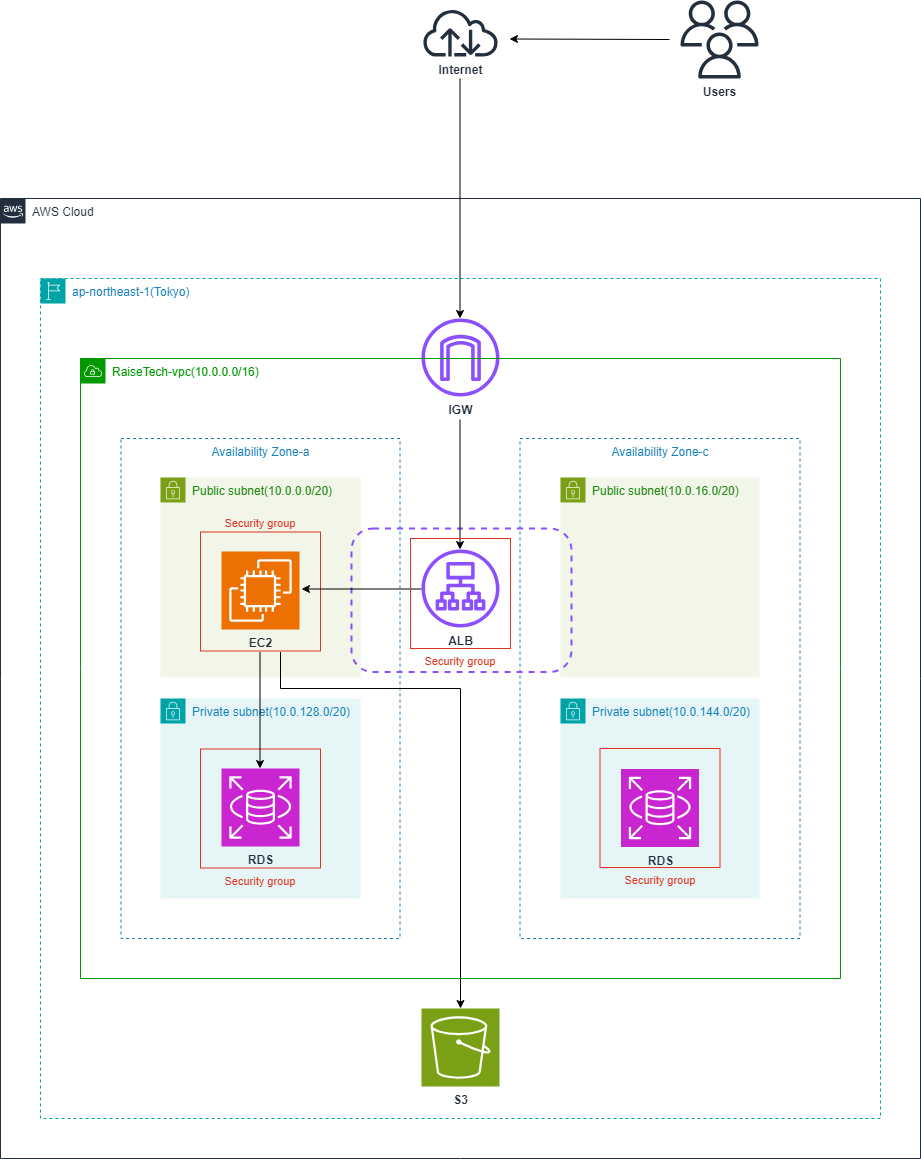

The diagram above was exported from draw.io. Its source (the exported page's mxGraphModel, read from the mxfile embedded in the PNG):
<mxGraphModel dx="1434" dy="746" grid="1" gridSize="10" guides="1" tooltips="1" connect="1" arrows="1" fold="1" page="1" pageScale="1" pageWidth="827" pageHeight="1169" math="0" shadow="0">
  <root>
    <mxCell id="0" />
    <mxCell id="1" parent="0" />
    <mxCell id="Nz1pRCpXAPbAQv09z1AQ-4" value="&lt;b&gt;Users&lt;/b&gt;" style="sketch=0;outlineConnect=0;fontColor=#232F3E;gradientColor=none;fillColor=#232F3D;strokeColor=none;dashed=0;verticalLabelPosition=bottom;verticalAlign=top;align=center;html=1;fontSize=12;fontStyle=0;aspect=fixed;pointerEvents=1;shape=mxgraph.aws4.users;" parent="1" vertex="1">
      <mxGeometry x="680" y="2" width="78" height="78" as="geometry" />
    </mxCell>
    <mxCell id="tD9w7O1cuPZyOHgwTgXu-44" value="AWS Cloud" style="points=[[0,0],[0.25,0],[0.5,0],[0.75,0],[1,0],[1,0.25],[1,0.5],[1,0.75],[1,1],[0.75,1],[0.5,1],[0.25,1],[0,1],[0,0.75],[0,0.5],[0,0.25]];outlineConnect=0;gradientColor=none;html=1;whiteSpace=wrap;fontSize=12;fontStyle=0;container=1;pointerEvents=0;collapsible=0;recursiveResize=0;shape=mxgraph.aws4.group;grIcon=mxgraph.aws4.group_aws_cloud_alt;strokeColor=#232F3E;fillColor=none;verticalAlign=top;align=left;spacingLeft=30;fontColor=#232F3E;dashed=0;" vertex="1" parent="1">
      <mxGeometry y="200" width="920" height="960" as="geometry" />
    </mxCell>
    <mxCell id="tD9w7O1cuPZyOHgwTgXu-43" value="ap-northeast-1(Tokyo)" style="points=[[0,0],[0.25,0],[0.5,0],[0.75,0],[1,0],[1,0.25],[1,0.5],[1,0.75],[1,1],[0.75,1],[0.5,1],[0.25,1],[0,1],[0,0.75],[0,0.5],[0,0.25]];outlineConnect=0;gradientColor=none;html=1;whiteSpace=wrap;fontSize=12;fontStyle=0;container=1;pointerEvents=0;collapsible=0;recursiveResize=0;shape=mxgraph.aws4.group;grIcon=mxgraph.aws4.group_region;strokeColor=#00A4A6;fillColor=none;verticalAlign=top;align=left;spacingLeft=30;fontColor=#147EBA;dashed=1;" vertex="1" parent="tD9w7O1cuPZyOHgwTgXu-44">
      <mxGeometry x="40" y="80" width="840" height="840" as="geometry" />
    </mxCell>
    <mxCell id="tD9w7O1cuPZyOHgwTgXu-4" value="&lt;b&gt;S3&lt;/b&gt;" style="sketch=0;points=[[0,0,0],[0.25,0,0],[0.5,0,0],[0.75,0,0],[1,0,0],[0,1,0],[0.25,1,0],[0.5,1,0],[0.75,1,0],[1,1,0],[0,0.25,0],[0,0.5,0],[0,0.75,0],[1,0.25,0],[1,0.5,0],[1,0.75,0]];outlineConnect=0;fontColor=#232F3E;fillColor=#7AA116;strokeColor=#ffffff;dashed=0;verticalLabelPosition=bottom;verticalAlign=top;align=center;html=1;fontSize=12;fontStyle=0;aspect=fixed;shape=mxgraph.aws4.resourceIcon;resIcon=mxgraph.aws4.s3;" vertex="1" parent="tD9w7O1cuPZyOHgwTgXu-43">
      <mxGeometry x="381" y="730" width="78" height="78" as="geometry" />
    </mxCell>
    <mxCell id="tD9w7O1cuPZyOHgwTgXu-5" value="&lt;b&gt;IGW&lt;/b&gt;" style="sketch=0;outlineConnect=0;fontColor=#232F3E;gradientColor=none;fillColor=#8C4FFF;strokeColor=none;dashed=0;verticalLabelPosition=bottom;verticalAlign=top;align=center;html=1;fontSize=12;fontStyle=0;aspect=fixed;pointerEvents=1;shape=mxgraph.aws4.internet_gateway;" vertex="1" parent="tD9w7O1cuPZyOHgwTgXu-43">
      <mxGeometry x="381" y="40" width="78" height="78" as="geometry" />
    </mxCell>
    <mxCell id="tD9w7O1cuPZyOHgwTgXu-21" value="&lt;font style=&quot;font-size: 12px;&quot;&gt;Private subnet(&lt;/font&gt;10.0.128.0/20)" style="points=[[0,0],[0.25,0],[0.5,0],[0.75,0],[1,0],[1,0.25],[1,0.5],[1,0.75],[1,1],[0.75,1],[0.5,1],[0.25,1],[0,1],[0,0.75],[0,0.5],[0,0.25]];outlineConnect=0;gradientColor=none;html=1;whiteSpace=wrap;fontSize=12;fontStyle=0;container=1;pointerEvents=0;collapsible=0;recursiveResize=0;shape=mxgraph.aws4.group;grIcon=mxgraph.aws4.group_security_group;grStroke=0;strokeColor=#00A4A6;fillColor=#E6F6F7;verticalAlign=top;align=left;spacingLeft=30;fontColor=#147EBA;dashed=0;" vertex="1" parent="tD9w7O1cuPZyOHgwTgXu-43">
      <mxGeometry x="120" y="420" width="200" height="200" as="geometry" />
    </mxCell>
    <mxCell id="Nz1pRCpXAPbAQv09z1AQ-2" value="&lt;b&gt;RDS&lt;/b&gt;" style="sketch=0;points=[[0,0,0],[0.25,0,0],[0.5,0,0],[0.75,0,0],[1,0,0],[0,1,0],[0.25,1,0],[0.5,1,0],[0.75,1,0],[1,1,0],[0,0.25,0],[0,0.5,0],[0,0.75,0],[1,0.25,0],[1,0.5,0],[1,0.75,0]];outlineConnect=0;fontColor=#232F3E;fillColor=#C925D1;strokeColor=#ffffff;dashed=0;verticalLabelPosition=bottom;verticalAlign=top;align=center;html=1;fontSize=12;fontStyle=0;aspect=fixed;shape=mxgraph.aws4.resourceIcon;resIcon=mxgraph.aws4.rds;" parent="tD9w7O1cuPZyOHgwTgXu-21" vertex="1">
      <mxGeometry x="61" y="70" width="78" height="78" as="geometry" />
    </mxCell>
    <mxCell id="tD9w7O1cuPZyOHgwTgXu-49" value="Security group" style="fillColor=none;strokeColor=#DD3522;verticalAlign=top;fontStyle=0;fontColor=#DD3522;whiteSpace=wrap;html=1;labelBorderColor=none;align=center;horizontal=1;fontSize=11;labelPosition=center;verticalLabelPosition=bottom;" vertex="1" parent="tD9w7O1cuPZyOHgwTgXu-21">
      <mxGeometry x="40" y="50.5" width="120" height="119" as="geometry" />
    </mxCell>
    <mxCell id="tD9w7O1cuPZyOHgwTgXu-30" value="&lt;b&gt;ALB&lt;/b&gt;" style="sketch=0;outlineConnect=0;fontColor=#232F3E;gradientColor=none;fillColor=#8C4FFF;strokeColor=none;dashed=0;verticalLabelPosition=bottom;verticalAlign=top;align=center;html=1;fontSize=12;fontStyle=0;aspect=fixed;pointerEvents=1;shape=mxgraph.aws4.application_load_balancer;" vertex="1" parent="tD9w7O1cuPZyOHgwTgXu-43">
      <mxGeometry x="381" y="271" width="78" height="78" as="geometry" />
    </mxCell>
    <mxCell id="tD9w7O1cuPZyOHgwTgXu-19" value="Public subnet(10.0.16.0/20)" style="points=[[0,0],[0.25,0],[0.5,0],[0.75,0],[1,0],[1,0.25],[1,0.5],[1,0.75],[1,1],[0.75,1],[0.5,1],[0.25,1],[0,1],[0,0.75],[0,0.5],[0,0.25]];outlineConnect=0;gradientColor=none;html=1;whiteSpace=wrap;fontSize=12;fontStyle=0;container=1;pointerEvents=0;collapsible=0;recursiveResize=0;shape=mxgraph.aws4.group;grIcon=mxgraph.aws4.group_security_group;grStroke=0;strokeColor=#7AA116;fillColor=#F2F6E8;verticalAlign=top;align=left;spacingLeft=30;fontColor=#248814;dashed=0;" vertex="1" parent="tD9w7O1cuPZyOHgwTgXu-43">
      <mxGeometry x="520" y="199" width="199" height="200" as="geometry" />
    </mxCell>
    <mxCell id="tD9w7O1cuPZyOHgwTgXu-22" value="Private subnet(10.0.144.0/20)" style="points=[[0,0],[0.25,0],[0.5,0],[0.75,0],[1,0],[1,0.25],[1,0.5],[1,0.75],[1,1],[0.75,1],[0.5,1],[0.25,1],[0,1],[0,0.75],[0,0.5],[0,0.25]];outlineConnect=0;gradientColor=none;html=1;whiteSpace=wrap;fontSize=12;fontStyle=0;container=1;pointerEvents=0;collapsible=0;recursiveResize=0;shape=mxgraph.aws4.group;grIcon=mxgraph.aws4.group_security_group;grStroke=0;strokeColor=#00A4A6;fillColor=#E6F6F7;verticalAlign=top;align=left;spacingLeft=30;fontColor=#147EBA;dashed=0;" vertex="1" parent="tD9w7O1cuPZyOHgwTgXu-43">
      <mxGeometry x="520" y="420" width="199" height="200" as="geometry" />
    </mxCell>
    <mxCell id="tD9w7O1cuPZyOHgwTgXu-12" value="Public subnet(10.0.0.0/20)" style="points=[[0,0],[0.25,0],[0.5,0],[0.75,0],[1,0],[1,0.25],[1,0.5],[1,0.75],[1,1],[0.75,1],[0.5,1],[0.25,1],[0,1],[0,0.75],[0,0.5],[0,0.25]];outlineConnect=0;gradientColor=none;html=1;whiteSpace=wrap;fontSize=12;fontStyle=0;container=1;pointerEvents=0;collapsible=0;recursiveResize=0;shape=mxgraph.aws4.group;grIcon=mxgraph.aws4.group_security_group;grStroke=0;strokeColor=#7AA116;fillColor=#F2F6E8;verticalAlign=top;align=left;spacingLeft=30;fontColor=#248814;dashed=0;" vertex="1" parent="tD9w7O1cuPZyOHgwTgXu-43">
      <mxGeometry x="120" y="199" width="200" height="200" as="geometry" />
    </mxCell>
    <mxCell id="tD9w7O1cuPZyOHgwTgXu-11" value="&lt;b&gt;EC2&lt;/b&gt;" style="sketch=0;points=[[0,0,0],[0.25,0,0],[0.5,0,0],[0.75,0,0],[1,0,0],[0,1,0],[0.25,1,0],[0.5,1,0],[0.75,1,0],[1,1,0],[0,0.25,0],[0,0.5,0],[0,0.75,0],[1,0.25,0],[1,0.5,0],[1,0.75,0]];outlineConnect=0;fontColor=#232F3E;fillColor=#ED7100;strokeColor=#ffffff;dashed=0;verticalLabelPosition=bottom;verticalAlign=top;align=center;html=1;fontSize=12;fontStyle=0;aspect=fixed;shape=mxgraph.aws4.resourceIcon;resIcon=mxgraph.aws4.ec2;" vertex="1" parent="tD9w7O1cuPZyOHgwTgXu-12">
      <mxGeometry x="61" y="74" width="78" height="78" as="geometry" />
    </mxCell>
    <mxCell id="tD9w7O1cuPZyOHgwTgXu-24" value="Security group" style="fillColor=none;strokeColor=#DD3522;verticalAlign=bottom;fontStyle=0;fontColor=#DD3522;whiteSpace=wrap;html=1;labelBorderColor=none;align=center;horizontal=1;fontSize=11;labelPosition=center;verticalLabelPosition=top;" vertex="1" parent="tD9w7O1cuPZyOHgwTgXu-12">
      <mxGeometry x="40" y="54.5" width="120" height="119" as="geometry" />
    </mxCell>
    <mxCell id="tD9w7O1cuPZyOHgwTgXu-28" value="Availability Zone-a" style="fillColor=none;strokeColor=#147EBA;dashed=1;verticalAlign=top;fontStyle=0;fontColor=#147EBA;whiteSpace=wrap;html=1;" vertex="1" parent="tD9w7O1cuPZyOHgwTgXu-43">
      <mxGeometry x="80.5" y="160" width="279" height="500" as="geometry" />
    </mxCell>
    <mxCell id="tD9w7O1cuPZyOHgwTgXu-27" value="Availability Zone-c" style="fillColor=none;strokeColor=#147EBA;dashed=1;verticalAlign=top;fontStyle=0;fontColor=#147EBA;whiteSpace=wrap;html=1;" vertex="1" parent="tD9w7O1cuPZyOHgwTgXu-43">
      <mxGeometry x="479.5" y="160" width="280" height="500" as="geometry" />
    </mxCell>
    <mxCell id="tD9w7O1cuPZyOHgwTgXu-34" value="" style="rounded=1;whiteSpace=wrap;html=1;fillColor=none;dashed=1;strokeWidth=2;strokeColor=#8C4FFF;" vertex="1" parent="tD9w7O1cuPZyOHgwTgXu-43">
      <mxGeometry x="311" y="250" width="220" height="143.5" as="geometry" />
    </mxCell>
    <mxCell id="tD9w7O1cuPZyOHgwTgXu-63" value="" style="endArrow=classic;html=1;rounded=0;" edge="1" parent="tD9w7O1cuPZyOHgwTgXu-43">
      <mxGeometry width="50" height="50" relative="1" as="geometry">
        <mxPoint x="381" y="310.5" as="sourcePoint" />
        <mxPoint x="261" y="310.5" as="targetPoint" />
      </mxGeometry>
    </mxCell>
    <mxCell id="tD9w7O1cuPZyOHgwTgXu-66" value="" style="endArrow=classic;html=1;rounded=0;" edge="1" parent="tD9w7O1cuPZyOHgwTgXu-43">
      <mxGeometry width="50" height="50" relative="1" as="geometry">
        <mxPoint x="419.5" y="141" as="sourcePoint" />
        <mxPoint x="419.5" y="271" as="targetPoint" />
      </mxGeometry>
    </mxCell>
    <mxCell id="tD9w7O1cuPZyOHgwTgXu-67" value="" style="endArrow=classic;html=1;rounded=0;" edge="1" parent="tD9w7O1cuPZyOHgwTgXu-43">
      <mxGeometry width="50" height="50" relative="1" as="geometry">
        <mxPoint x="219.5" y="373.5" as="sourcePoint" />
        <mxPoint x="219.5" y="490" as="targetPoint" />
      </mxGeometry>
    </mxCell>
    <mxCell id="tD9w7O1cuPZyOHgwTgXu-69" value="" style="endArrow=classic;html=1;rounded=0;entryX=0.5;entryY=0;entryDx=0;entryDy=0;entryPerimeter=0;fontSize=11;fontStyle=0" edge="1" parent="tD9w7O1cuPZyOHgwTgXu-43" target="tD9w7O1cuPZyOHgwTgXu-4">
      <mxGeometry width="50" height="50" relative="1" as="geometry">
        <mxPoint x="240" y="373.5" as="sourcePoint" />
        <mxPoint x="420" y="723.5" as="targetPoint" />
        <Array as="points">
          <mxPoint x="240" y="410" />
          <mxPoint x="420" y="410" />
        </Array>
      </mxGeometry>
    </mxCell>
    <mxCell id="tD9w7O1cuPZyOHgwTgXu-70" value="Security group" style="fillColor=none;strokeColor=#DD3522;verticalAlign=top;fontStyle=0;fontColor=#DD3522;whiteSpace=wrap;html=1;labelBorderColor=none;align=center;horizontal=1;fontSize=11;labelPosition=center;verticalLabelPosition=bottom;" vertex="1" parent="tD9w7O1cuPZyOHgwTgXu-43">
      <mxGeometry x="559.5" y="470" width="120" height="119" as="geometry" />
    </mxCell>
    <mxCell id="tD9w7O1cuPZyOHgwTgXu-71" value="&lt;b&gt;RDS&lt;/b&gt;" style="sketch=0;points=[[0,0,0],[0.25,0,0],[0.5,0,0],[0.75,0,0],[1,0,0],[0,1,0],[0.25,1,0],[0.5,1,0],[0.75,1,0],[1,1,0],[0,0.25,0],[0,0.5,0],[0,0.75,0],[1,0.25,0],[1,0.5,0],[1,0.75,0]];outlineConnect=0;fontColor=#232F3E;fillColor=#C925D1;strokeColor=#ffffff;dashed=0;verticalLabelPosition=bottom;verticalAlign=top;align=center;html=1;fontSize=12;fontStyle=0;aspect=fixed;shape=mxgraph.aws4.resourceIcon;resIcon=mxgraph.aws4.rds;" vertex="1" parent="tD9w7O1cuPZyOHgwTgXu-43">
      <mxGeometry x="580.5" y="490.5" width="78" height="78" as="geometry" />
    </mxCell>
    <mxCell id="tD9w7O1cuPZyOHgwTgXu-73" value="RaiseTech-vpc(10.0.0.0/16)" style="sketch=0;outlineConnect=0;html=1;whiteSpace=wrap;fontSize=12;fontStyle=0;shape=mxgraph.aws4.group;grIcon=mxgraph.aws4.group_vpc;verticalAlign=top;align=left;spacingLeft=30;dashed=0;strokeColor=#009900;fillColor=none;fontColor=#009900;" vertex="1" parent="tD9w7O1cuPZyOHgwTgXu-43">
      <mxGeometry x="40" y="80" width="760" height="620" as="geometry" />
    </mxCell>
    <mxCell id="tD9w7O1cuPZyOHgwTgXu-74" value="Security group" style="fillColor=none;strokeColor=#DD3522;verticalAlign=top;fontStyle=0;fontColor=#DD3522;whiteSpace=wrap;html=1;labelBorderColor=none;align=center;horizontal=1;fontSize=11;labelPosition=center;verticalLabelPosition=bottom;" vertex="1" parent="tD9w7O1cuPZyOHgwTgXu-43">
      <mxGeometry x="370" y="260" width="100" height="110" as="geometry" />
    </mxCell>
    <mxCell id="tD9w7O1cuPZyOHgwTgXu-59" value="&lt;b&gt;Internet&lt;/b&gt;" style="sketch=0;outlineConnect=0;fontColor=#232F3E;gradientColor=none;fillColor=#232F3D;strokeColor=none;dashed=0;verticalLabelPosition=bottom;verticalAlign=top;align=center;html=1;fontSize=12;fontStyle=0;aspect=fixed;pointerEvents=1;shape=mxgraph.aws4.internet;" vertex="1" parent="1">
      <mxGeometry x="421" y="10" width="78" height="48" as="geometry" />
    </mxCell>
    <mxCell id="tD9w7O1cuPZyOHgwTgXu-64" value="" style="endArrow=classic;html=1;rounded=0;" edge="1" parent="1">
      <mxGeometry width="50" height="50" relative="1" as="geometry">
        <mxPoint x="669" y="41" as="sourcePoint" />
        <mxPoint x="509" y="40.5" as="targetPoint" />
      </mxGeometry>
    </mxCell>
    <mxCell id="tD9w7O1cuPZyOHgwTgXu-65" value="" style="endArrow=classic;html=1;rounded=0;" edge="1" parent="1">
      <mxGeometry width="50" height="50" relative="1" as="geometry">
        <mxPoint x="459.5" y="80" as="sourcePoint" />
        <mxPoint x="459.5" y="320" as="targetPoint" />
      </mxGeometry>
    </mxCell>
  </root>
</mxGraphModel>